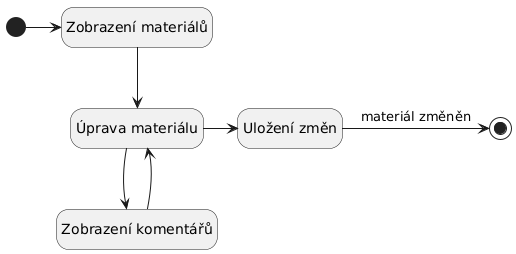

The diagram above was rendered by PlantUML. Its source (embedded in the PNG):
@startuml
hide empty description
state "Zobrazení materiálů" as zobrazeni
state "Úprava materiálu" as uprava
state "Zobrazení komentářů" as koment
state "Uložení změn" as uloz

[*] -> zobrazeni
uloz -> [*]  : materiál změněn
zobrazeni --> uprava
uprava --> koment
koment --> uprava
uprava -> uloz
@enduml